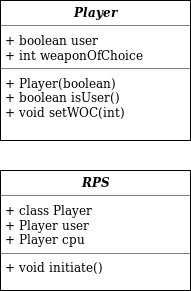

The diagram above was exported from draw.io. Its source (the exported page's mxGraphModel, read from the mxfile embedded in the PNG):
<mxGraphModel dx="813" dy="477" grid="1" gridSize="10" guides="1" tooltips="1" connect="1" arrows="1" fold="1" page="1" pageScale="1" pageWidth="850" pageHeight="1100" background="#ffffff" math="0" shadow="0">
  <root>
    <mxCell id="0" />
    <mxCell id="1" parent="0" />
    <mxCell id="5d2195bd80daf111-18" value="&lt;p style=&quot;margin: 0px ; margin-top: 4px ; text-align: center&quot;&gt;&lt;i&gt;&lt;b&gt;Player&lt;/b&gt;&lt;/i&gt;&lt;b&gt;&lt;/b&gt;&lt;/p&gt;&lt;hr size=&quot;1&quot;&gt;&lt;p style=&quot;margin: 0px ; margin-left: 4px&quot;&gt;+ boolean user&lt;br&gt;+ int weaponOfChoice&lt;br&gt;&lt;/p&gt;&lt;hr size=&quot;1&quot;&gt;&lt;p style=&quot;margin: 0px ; margin-left: 4px&quot;&gt;+ Player(boolean)&lt;br&gt;&lt;/p&gt;&lt;p style=&quot;margin: 0px ; margin-left: 4px&quot;&gt;+ boolean isUser()&lt;br&gt;+ void setWOC(int)&lt;br&gt;&lt;/p&gt;" style="verticalAlign=top;align=left;overflow=fill;fontSize=12;fontFamily=Helvetica;html=1;rounded=0;shadow=0;comic=0;labelBackgroundColor=none;strokeColor=#000000;strokeWidth=1;fillColor=#ffffff;" parent="1" vertex="1">
      <mxGeometry x="60" y="100" width="190" height="140" as="geometry" />
    </mxCell>
    <mxCell id="5d2195bd80daf111-19" value="&lt;p style=&quot;margin: 0px ; margin-top: 4px ; text-align: center&quot;&gt;&lt;i&gt;&lt;b&gt;RPS&lt;/b&gt;&lt;/i&gt;&lt;b&gt;&lt;/b&gt;&lt;/p&gt;&lt;hr size=&quot;1&quot;&gt;&lt;p style=&quot;margin: 0px ; margin-left: 4px&quot;&gt;+ class Player&lt;br&gt;+ Player user&lt;/p&gt;&lt;p style=&quot;margin: 0px ; margin-left: 4px&quot;&gt;+ Player cpu&lt;br&gt;&lt;/p&gt;&lt;hr size=&quot;1&quot;&gt;&lt;p style=&quot;margin: 0px ; margin-left: 4px&quot;&gt;+ void initiate()&lt;br&gt;&lt;/p&gt;" style="verticalAlign=top;align=left;overflow=fill;fontSize=12;fontFamily=Helvetica;html=1;rounded=0;shadow=0;comic=0;labelBackgroundColor=none;strokeColor=#000000;strokeWidth=1;fillColor=#ffffff;" parent="1" vertex="1">
      <mxGeometry x="60" y="270" width="190" height="120" as="geometry" />
    </mxCell>
  </root>
</mxGraphModel>